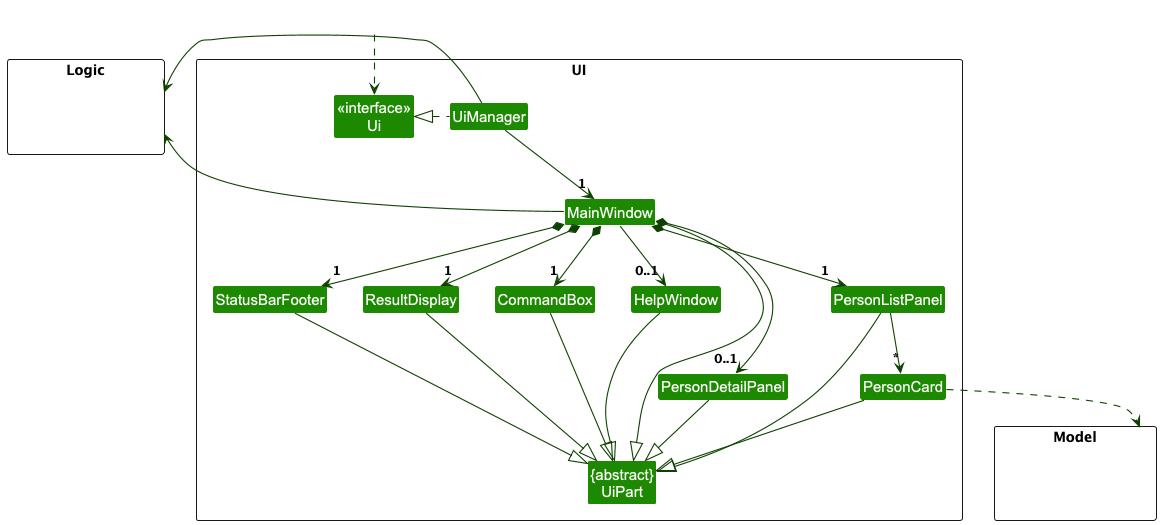

The diagram above was rendered by PlantUML. Its source (embedded in the PNG):
@startuml
!include style.puml
skinparam arrowThickness 1.1
skinparam arrowColor UI_COLOR_T4
skinparam classBackgroundColor UI_COLOR

package UI <<Rectangle>>{
Class "<<interface>>\nUi" as Ui
Class "{abstract}\nUiPart" as UiPart
Class UiManager
Class MainWindow
Class HelpWindow
Class ResultDisplay
Class PersonDetailPanel
Class PersonListPanel
Class PersonCard
Class StatusBarFooter
Class CommandBox
}

package Model <<Rectangle>> {
Class HiddenModel #FFFFFF
}

package Logic <<Rectangle>> {
Class HiddenLogic #FFFFFF
}

Class HiddenOutside #FFFFFF
HiddenOutside ..> Ui

UiManager .left.|> Ui
UiManager -down-> "1" MainWindow
MainWindow *-down->  "1" CommandBox
MainWindow *-down-> "1" ResultDisplay
MainWindow *-down-> "1" PersonListPanel
MainWindow *-down-> "0..1" PersonDetailPanel
MainWindow *-down-> "1" StatusBarFooter
MainWindow --> "0..1" HelpWindow

PersonListPanel -down-> "*" PersonCard

MainWindow -left-|> UiPart

ResultDisplay --|> UiPart
CommandBox --|> UiPart
PersonDetailPanel --|> UiPart
PersonListPanel --|> UiPart
PersonCard --|> UiPart
StatusBarFooter --|> UiPart
HelpWindow --|> UiPart

PersonCard ..> Model
UiManager -right-> Logic
MainWindow -left-> Logic

PersonListPanel -[hidden]left- HelpWindow
HelpWindow -[hidden]left- CommandBox
CommandBox -[hidden]left- ResultDisplay
ResultDisplay -[hidden]left- StatusBarFooter

MainWindow -[hidden]-|> UiPart
@enduml